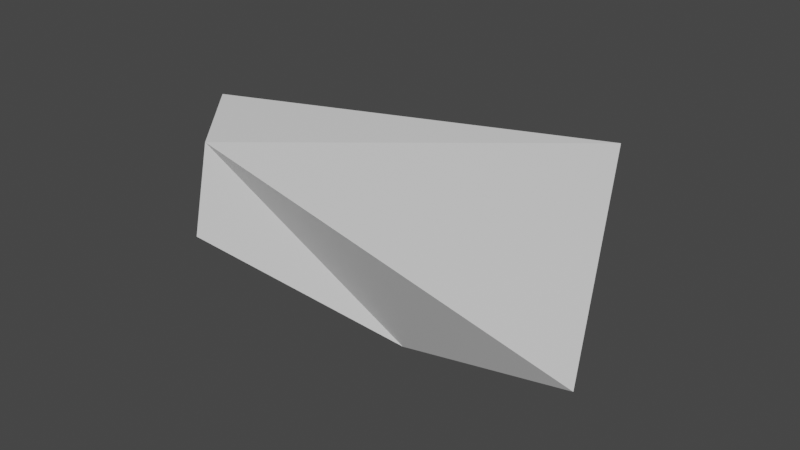 # Source: el2.blend  (saved by Blender 2.83.18; exported with 4.5.12 LTS)
import bpy
from mathutils import Matrix  # noqa: F401  (used for matrix-valued properties, if any)

bpy.ops.wm.read_factory_settings(use_empty=True)
scene = bpy.context.scene
scene.name = 'Scene'

# ---- collections
col_collection = bpy.data.collections.new('Collection'); scene.collection.children.link(col_collection)

# ---- materials (node trees are filled in below, after node groups)
mat_material = bpy.data.materials.new('Material')
mat_material.alpha_threshold = 0.0
mat_material.use_transparent_shadow = False
mat_material.line_color = (0.0, 0.0, 0.0, 1.0)

# ---- material node trees
mat_material.use_nodes = True; mat_material.node_tree.nodes.clear()
_N = mat_material.node_tree.nodes; _L = mat_material.node_tree.links
n0 = _N.new('ShaderNodeOutputMaterial'); n0.name = 'Material Output'; n0.location = (300, 300)
n1 = _N.new('ShaderNodeBsdfPrincipled'); n1.name = 'Principled BSDF'; n1.location = (10, 300)
n1.distribution = 'GGX'
n1.subsurface_method = 'BURLEY'
n1.inputs[2].default_value = 0.4
n1.inputs[3].default_value = 1.45
n1.inputs[27].default_value = (0.0, 0.0, 0.0, 1.0)
n1.inputs[28].default_value = 1.0
_L.new(n1.outputs[0], n0.inputs[0])
n0.is_active_output = True

# ---- world
world_world = bpy.data.worlds.new('World'); scene.world = world_world
world_world.use_nodes = True; world_world.node_tree.nodes.clear()
_N = world_world.node_tree.nodes; _L = world_world.node_tree.links
n0 = _N.new('ShaderNodeOutputWorld'); n0.name = 'World Output'; n0.location = (300, 300)
n1 = _N.new('ShaderNodeBackground'); n1.name = 'Background'; n1.location = (10, 300)
n1.inputs[0].default_value = (0.05088, 0.05088, 0.05088, 1.0)
_L.new(n1.outputs[0], n0.inputs[0])
n0.is_active_output = True
world_world.color = (0.05088, 0.05088, 0.05088)
world_world.use_sun_shadow = False
world_world.sun_shadow_jitter_overblur = 0.0

# ---- meshes
me_cube = bpy.data.meshes.new('Cube')
me_cube.from_pydata([(3.453, 4.119, 2.87), (3.101, 2.92, 0.1621), (6.007, -1.463, 1.481), (1.445, 0.178, -0.4942), (-5.356, 2.118, 2.319), (-2.186, 4.34, -0.4935), (-3.954, 0.3552, 2.113), (-3.955, -0.08808, 0.1132)], [], [(0, 4, 6, 2), (3, 2, 6, 7), (7, 6, 4, 5), (5, 1, 3, 7), (1, 0, 2, 3), (5, 4, 0, 1)])
_uv = me_cube.uv_layers.new(name='UVMap')
_uv.uv.foreach_set('vector', [0.625, 0.5, 0.875, 0.5, 0.875, 0.75, 0.625, 0.75, 0.375, 0.75, 0.625, 0.75, 0.625, 1.0, 0.375, 1.0, 0.375, 0.0, 0.625, 0.0, 0.625, 0.25, 0.375, 0.25, 0.125, 0.5, 0.375, 0.5, 0.375, 0.75, 0.125, 0.75, 0.375, 0.5, 0.625, 0.5, 0.625, 0.75, 0.375, 0.75, 0.375, 0.25, 0.625, 0.25, 0.625, 0.5, 0.375, 0.5])
me_cube.materials.append(mat_material)
me_cube.use_remesh_preserve_volume = False
me_cube.use_remesh_preserve_attributes = False
me_cube.use_mirror_vertex_groups = False
me_cube.update()

# ---- objects
ob_cube = bpy.data.objects.new('Cube', me_cube)

# ---- transforms, parenting, visibility, modifiers, constraints
ob_cube.location = (0.0, 0.0, 0.0)
ob_cube.lock_rotations_4d = False
ob_cube.empty_display_type = 'ARROWS'
ob_cube.lineart.crease_threshold = 0.0

# ---- collection membership
col_collection.objects.link(ob_cube)

# ---- scene / render settings (as saved in the file)
scene.frame_start = 1; scene.frame_end = 250; scene.frame_set(1)
scene.render.engine = 'BLENDER_EEVEE_NEXT'
scene.cycles.use_denoising = False
scene.cycles.samples = 128
scene.cycles.sampling_pattern = 'TABULATED_SOBOL'
scene.cycles.use_adaptive_sampling = False
scene.cycles.use_light_tree = False
scene.view_settings.view_transform = 'Filmic'
bpy.context.view_layer.update()

# ---- added for rendering (the .blend has no active camera and no usable light): camera, sun
cam_auto = bpy.data.cameras.new('AutoCamera')
cam_auto.lens = 50.0
cam_auto.sensor_width = 36.0
cam_auto.clip_end = 1000.0
ob_auto_camera = bpy.data.objects.new('AutoCamera', cam_auto)
scene.collection.objects.link(ob_auto_camera)
ob_auto_camera.location = (12.5345, -13.212, 10.955)
ob_auto_camera.rotation_euler = (1.09748, -7.21219e-08, 0.694738)
scene.camera = ob_auto_camera
light_auto_sun = bpy.data.lights.new('AutoSun', 'SUN')
light_auto_sun.energy = 3.0
light_auto_sun.angle = 0.0523599
ob_auto_sun = bpy.data.objects.new('AutoSun', light_auto_sun)
scene.collection.objects.link(ob_auto_sun)
ob_auto_sun.rotation_euler = (0.872665, 0.174533, 0.523599)
bpy.context.view_layer.update()
